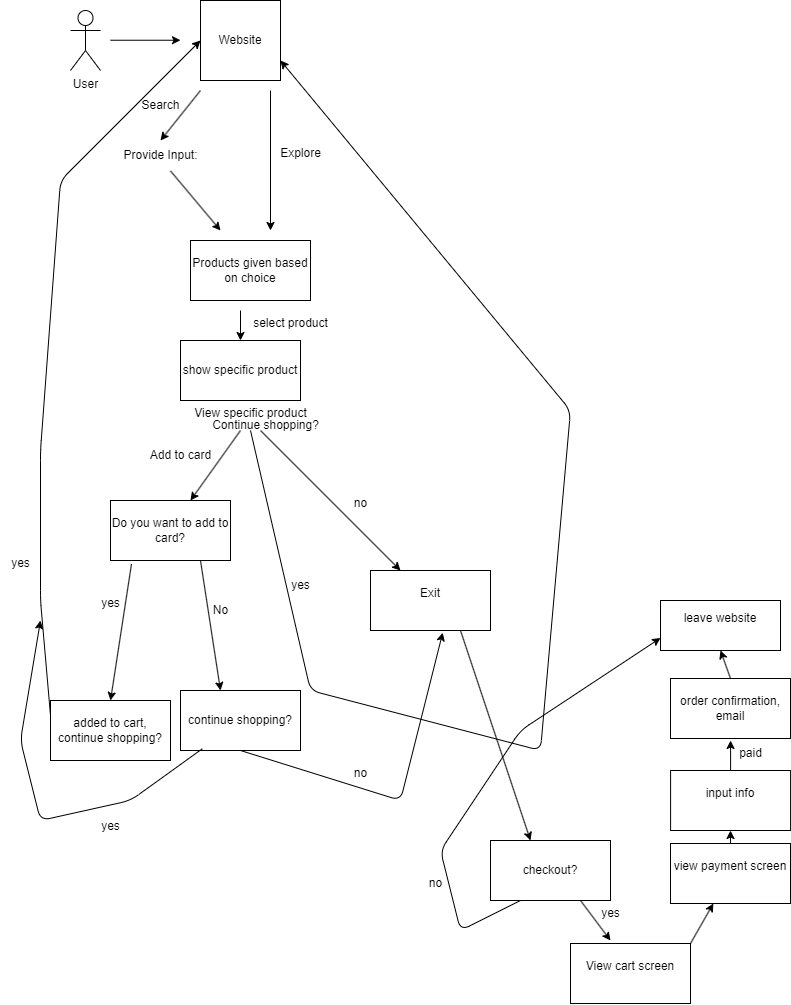

The diagram above was exported from draw.io. Its source (the exported page's mxGraphModel, read from the mxfile embedded in the PNG):
<mxGraphModel dx="1143" dy="1752" grid="1" gridSize="10" guides="1" tooltips="1" connect="1" arrows="1" fold="1" page="1" pageScale="1" pageWidth="850" pageHeight="1100" math="0" shadow="0">
  <root>
    <mxCell id="0" />
    <mxCell id="1" parent="0" />
    <mxCell id="4" value="User&lt;div&gt;&lt;br&gt;&lt;/div&gt;" style="shape=umlActor;verticalLabelPosition=bottom;verticalAlign=top;html=1;outlineConnect=0;" vertex="1" parent="1">
      <mxGeometry x="80" y="60" width="30" height="60" as="geometry" />
    </mxCell>
    <mxCell id="5" value="" style="endArrow=classic;html=1;" edge="1" parent="1">
      <mxGeometry width="50" height="50" relative="1" as="geometry">
        <mxPoint x="120" y="89.74" as="sourcePoint" />
        <mxPoint x="190" y="89.74" as="targetPoint" />
      </mxGeometry>
    </mxCell>
    <mxCell id="6" value="Website" style="whiteSpace=wrap;html=1;aspect=fixed;" vertex="1" parent="1">
      <mxGeometry x="210" y="50" width="80" height="80" as="geometry" />
    </mxCell>
    <mxCell id="8" value="" style="endArrow=classic;html=1;" edge="1" parent="1">
      <mxGeometry width="50" height="50" relative="1" as="geometry">
        <mxPoint x="210" y="140" as="sourcePoint" />
        <mxPoint x="170" y="190" as="targetPoint" />
      </mxGeometry>
    </mxCell>
    <mxCell id="10" value="Search" style="text;html=1;align=center;verticalAlign=middle;resizable=0;points=[];autosize=1;strokeColor=none;fillColor=none;" vertex="1" parent="1">
      <mxGeometry x="140" y="140" width="60" height="30" as="geometry" />
    </mxCell>
    <mxCell id="11" value="Explore&lt;div&gt;&lt;br&gt;&lt;/div&gt;" style="text;html=1;align=center;verticalAlign=middle;resizable=0;points=[];autosize=1;strokeColor=none;fillColor=none;" vertex="1" parent="1">
      <mxGeometry x="280" y="190" width="60" height="40" as="geometry" />
    </mxCell>
    <mxCell id="12" value="Provide Input:" style="text;html=1;align=center;verticalAlign=middle;resizable=0;points=[];autosize=1;strokeColor=none;fillColor=none;" vertex="1" parent="1">
      <mxGeometry x="120" y="190" width="100" height="30" as="geometry" />
    </mxCell>
    <mxCell id="13" value="" style="endArrow=classic;html=1;exitX=0.601;exitY=1.017;exitDx=0;exitDy=0;exitPerimeter=0;" edge="1" parent="1" source="12">
      <mxGeometry width="50" height="50" relative="1" as="geometry">
        <mxPoint x="190" y="260" as="sourcePoint" />
        <mxPoint x="230" y="280" as="targetPoint" />
      </mxGeometry>
    </mxCell>
    <mxCell id="14" value="" style="endArrow=classic;html=1;" edge="1" parent="1">
      <mxGeometry width="50" height="50" relative="1" as="geometry">
        <mxPoint x="280" y="140" as="sourcePoint" />
        <mxPoint x="280" y="280" as="targetPoint" />
      </mxGeometry>
    </mxCell>
    <mxCell id="15" value="Products given based on choice" style="rounded=0;whiteSpace=wrap;html=1;" vertex="1" parent="1">
      <mxGeometry x="200" y="290" width="120" height="60" as="geometry" />
    </mxCell>
    <mxCell id="17" value="" style="endArrow=classic;html=1;" edge="1" parent="1">
      <mxGeometry width="50" height="50" relative="1" as="geometry">
        <mxPoint x="250" y="360" as="sourcePoint" />
        <mxPoint x="250" y="390" as="targetPoint" />
      </mxGeometry>
    </mxCell>
    <mxCell id="18" value="View specific product&lt;div&gt;&lt;br&gt;&lt;/div&gt;" style="text;html=1;align=center;verticalAlign=middle;resizable=0;points=[];autosize=1;strokeColor=none;fillColor=none;" vertex="1" parent="1">
      <mxGeometry x="190" y="450" width="140" height="40" as="geometry" />
    </mxCell>
    <mxCell id="19" value="" style="endArrow=classic;html=1;" edge="1" parent="1">
      <mxGeometry width="50" height="50" relative="1" as="geometry">
        <mxPoint x="250" y="480" as="sourcePoint" />
        <mxPoint x="200" y="550" as="targetPoint" />
      </mxGeometry>
    </mxCell>
    <mxCell id="20" value="Add to card" style="text;html=1;align=center;verticalAlign=middle;resizable=0;points=[];autosize=1;strokeColor=none;fillColor=none;" vertex="1" parent="1">
      <mxGeometry x="150" y="490" width="80" height="30" as="geometry" />
    </mxCell>
    <mxCell id="40" style="edgeStyle=none;html=1;exitX=0.75;exitY=1;exitDx=0;exitDy=0;" edge="1" parent="1" source="22">
      <mxGeometry relative="1" as="geometry">
        <mxPoint x="230" y="740" as="targetPoint" />
      </mxGeometry>
    </mxCell>
    <mxCell id="22" value="Do you want to add to card?" style="rounded=0;whiteSpace=wrap;html=1;" vertex="1" parent="1">
      <mxGeometry x="120" y="550" width="120" height="60" as="geometry" />
    </mxCell>
    <mxCell id="23" value="" style="endArrow=classic;html=1;entryX=1;entryY=0.75;entryDx=0;entryDy=0;" edge="1" parent="1" target="6">
      <mxGeometry width="50" height="50" relative="1" as="geometry">
        <mxPoint x="260" y="480" as="sourcePoint" />
        <mxPoint x="320" y="730" as="targetPoint" />
        <Array as="points">
          <mxPoint x="320" y="740" />
          <mxPoint x="550" y="800" />
          <mxPoint x="580" y="460" />
        </Array>
      </mxGeometry>
    </mxCell>
    <mxCell id="24" value="Continue shopping?" style="text;html=1;align=center;verticalAlign=middle;resizable=0;points=[];autosize=1;strokeColor=none;fillColor=none;" vertex="1" parent="1">
      <mxGeometry x="210" y="460" width="130" height="30" as="geometry" />
    </mxCell>
    <mxCell id="25" value="" style="endArrow=classic;html=1;entryX=0;entryY=0.5;entryDx=0;entryDy=0;exitX=0;exitY=0.25;exitDx=0;exitDy=0;" edge="1" parent="1" source="42" target="6">
      <mxGeometry width="50" height="50" relative="1" as="geometry">
        <mxPoint x="50" y="740" as="sourcePoint" />
        <mxPoint x="290" y="750" as="targetPoint" />
        <Array as="points">
          <mxPoint x="50" y="650" />
          <mxPoint x="50" y="500" />
          <mxPoint x="70" y="230" />
        </Array>
      </mxGeometry>
    </mxCell>
    <mxCell id="32" value="" style="endArrow=classic;html=1;" edge="1" parent="1" target="33">
      <mxGeometry width="50" height="50" relative="1" as="geometry">
        <mxPoint x="270" y="480" as="sourcePoint" />
        <mxPoint x="440" y="650" as="targetPoint" />
      </mxGeometry>
    </mxCell>
    <mxCell id="51" style="edgeStyle=none;html=1;exitX=0.75;exitY=1;exitDx=0;exitDy=0;" edge="1" parent="1" source="33">
      <mxGeometry relative="1" as="geometry">
        <mxPoint x="540" y="890.0000000000002" as="targetPoint" />
      </mxGeometry>
    </mxCell>
    <mxCell id="33" value="Exit&lt;div&gt;&lt;br&gt;&lt;/div&gt;" style="rounded=0;whiteSpace=wrap;html=1;" vertex="1" parent="1">
      <mxGeometry x="380" y="620" width="120" height="60" as="geometry" />
    </mxCell>
    <mxCell id="34" value="yes&lt;div&gt;&lt;br&gt;&lt;/div&gt;" style="text;html=1;align=center;verticalAlign=middle;resizable=0;points=[];autosize=1;strokeColor=none;fillColor=none;" vertex="1" parent="1">
      <mxGeometry x="100" y="640" width="40" height="40" as="geometry" />
    </mxCell>
    <mxCell id="35" value="yes" style="text;html=1;align=center;verticalAlign=middle;resizable=0;points=[];autosize=1;strokeColor=none;fillColor=none;" vertex="1" parent="1">
      <mxGeometry x="290" y="620" width="40" height="30" as="geometry" />
    </mxCell>
    <mxCell id="36" value="show specific product" style="rounded=0;whiteSpace=wrap;html=1;" vertex="1" parent="1">
      <mxGeometry x="190" y="390" width="120" height="60" as="geometry" />
    </mxCell>
    <mxCell id="37" value="select product&lt;div&gt;&lt;br&gt;&lt;/div&gt;" style="text;html=1;align=center;verticalAlign=middle;resizable=0;points=[];autosize=1;strokeColor=none;fillColor=none;" vertex="1" parent="1">
      <mxGeometry x="250" y="360" width="100" height="40" as="geometry" />
    </mxCell>
    <mxCell id="39" value="" style="endArrow=classic;html=1;exitX=0.175;exitY=1.058;exitDx=0;exitDy=0;exitPerimeter=0;" edge="1" parent="1" source="22">
      <mxGeometry width="50" height="50" relative="1" as="geometry">
        <mxPoint x="140" y="680" as="sourcePoint" />
        <mxPoint x="120" y="750" as="targetPoint" />
      </mxGeometry>
    </mxCell>
    <mxCell id="41" value="No" style="text;html=1;align=center;verticalAlign=middle;resizable=0;points=[];autosize=1;strokeColor=none;fillColor=none;" vertex="1" parent="1">
      <mxGeometry x="210" y="645" width="40" height="30" as="geometry" />
    </mxCell>
    <mxCell id="42" value="added to cart, continue shopping?" style="rounded=0;whiteSpace=wrap;html=1;" vertex="1" parent="1">
      <mxGeometry x="60" y="750" width="120" height="60" as="geometry" />
    </mxCell>
    <mxCell id="43" value="yes&lt;div&gt;&lt;br&gt;&lt;/div&gt;" style="text;html=1;align=center;verticalAlign=middle;resizable=0;points=[];autosize=1;strokeColor=none;fillColor=none;" vertex="1" parent="1">
      <mxGeometry x="10" y="600" width="40" height="40" as="geometry" />
    </mxCell>
    <mxCell id="47" style="edgeStyle=none;html=1;exitX=0.5;exitY=1;exitDx=0;exitDy=0;entryX=0.602;entryY=1.036;entryDx=0;entryDy=0;entryPerimeter=0;" edge="1" parent="1" source="44" target="33">
      <mxGeometry relative="1" as="geometry">
        <mxPoint x="410" y="910.0000000000002" as="targetPoint" />
        <Array as="points">
          <mxPoint x="410" y="850" />
        </Array>
      </mxGeometry>
    </mxCell>
    <mxCell id="44" value="continue shopping?" style="rounded=0;whiteSpace=wrap;html=1;" vertex="1" parent="1">
      <mxGeometry x="190" y="740" width="120" height="60" as="geometry" />
    </mxCell>
    <mxCell id="45" value="" style="endArrow=classic;html=1;exitX=0.182;exitY=0.971;exitDx=0;exitDy=0;exitPerimeter=0;" edge="1" parent="1" source="44">
      <mxGeometry width="50" height="50" relative="1" as="geometry">
        <mxPoint x="200" y="880" as="sourcePoint" />
        <mxPoint x="50" y="670" as="targetPoint" />
        <Array as="points">
          <mxPoint x="140" y="850" />
          <mxPoint x="50" y="870" />
          <mxPoint x="30" y="790" />
        </Array>
      </mxGeometry>
    </mxCell>
    <mxCell id="46" value="yes&lt;div&gt;&lt;br&gt;&lt;/div&gt;" style="text;html=1;align=center;verticalAlign=middle;resizable=0;points=[];autosize=1;strokeColor=none;fillColor=none;" vertex="1" parent="1">
      <mxGeometry x="100" y="863" width="40" height="40" as="geometry" />
    </mxCell>
    <mxCell id="48" value="no&lt;div&gt;&lt;br&gt;&lt;/div&gt;" style="text;html=1;align=center;verticalAlign=middle;resizable=0;points=[];autosize=1;strokeColor=none;fillColor=none;" vertex="1" parent="1">
      <mxGeometry x="350" y="810" width="40" height="40" as="geometry" />
    </mxCell>
    <mxCell id="49" value="no" style="text;html=1;align=center;verticalAlign=middle;resizable=0;points=[];autosize=1;strokeColor=none;fillColor=none;" vertex="1" parent="1">
      <mxGeometry x="350" y="538" width="40" height="30" as="geometry" />
    </mxCell>
    <mxCell id="54" style="edgeStyle=none;html=1;exitX=0.75;exitY=1;exitDx=0;exitDy=0;" edge="1" parent="1" source="53">
      <mxGeometry relative="1" as="geometry">
        <mxPoint x="620" y="990.0000000000002" as="targetPoint" />
      </mxGeometry>
    </mxCell>
    <mxCell id="56" style="edgeStyle=none;html=1;exitX=0.25;exitY=1;exitDx=0;exitDy=0;entryX=0;entryY=0.75;entryDx=0;entryDy=0;" edge="1" parent="1" source="53" target="68">
      <mxGeometry relative="1" as="geometry">
        <mxPoint x="510" y="990.0000000000002" as="targetPoint" />
        <Array as="points">
          <mxPoint x="470" y="980" />
          <mxPoint x="450" y="900" />
          <mxPoint x="530" y="780" />
        </Array>
      </mxGeometry>
    </mxCell>
    <mxCell id="53" value="checkout?" style="rounded=0;whiteSpace=wrap;html=1;" vertex="1" parent="1">
      <mxGeometry x="500" y="890" width="120" height="60" as="geometry" />
    </mxCell>
    <mxCell id="55" value="yes&lt;div&gt;&lt;br&gt;&lt;/div&gt;" style="text;html=1;align=center;verticalAlign=middle;resizable=0;points=[];autosize=1;strokeColor=none;fillColor=none;" vertex="1" parent="1">
      <mxGeometry x="600" y="950" width="40" height="40" as="geometry" />
    </mxCell>
    <mxCell id="57" value="no&lt;div&gt;&lt;br&gt;&lt;/div&gt;" style="text;html=1;align=center;verticalAlign=middle;resizable=0;points=[];autosize=1;strokeColor=none;fillColor=none;" vertex="1" parent="1">
      <mxGeometry x="425" y="920" width="40" height="40" as="geometry" />
    </mxCell>
    <mxCell id="60" style="edgeStyle=none;html=1;exitX=1;exitY=0;exitDx=0;exitDy=0;" edge="1" parent="1" source="58" target="61">
      <mxGeometry relative="1" as="geometry">
        <mxPoint x="730" y="940.0000000000002" as="targetPoint" />
      </mxGeometry>
    </mxCell>
    <mxCell id="58" value="View cart screen&lt;div&gt;&lt;br&gt;&lt;/div&gt;" style="rounded=0;whiteSpace=wrap;html=1;" vertex="1" parent="1">
      <mxGeometry x="580" y="993" width="120" height="60" as="geometry" />
    </mxCell>
    <mxCell id="62" style="edgeStyle=none;html=1;exitX=0.5;exitY=0;exitDx=0;exitDy=0;" edge="1" parent="1" source="61" target="63">
      <mxGeometry relative="1" as="geometry">
        <mxPoint x="740.0869565217392" y="850.0000000000002" as="targetPoint" />
      </mxGeometry>
    </mxCell>
    <mxCell id="61" value="view payment screen&lt;div&gt;&lt;br&gt;&lt;/div&gt;" style="rounded=0;whiteSpace=wrap;html=1;" vertex="1" parent="1">
      <mxGeometry x="680" y="893.0000000000002" width="120" height="60" as="geometry" />
    </mxCell>
    <mxCell id="64" style="edgeStyle=none;html=1;exitX=0.5;exitY=0;exitDx=0;exitDy=0;" edge="1" parent="1" source="63">
      <mxGeometry relative="1" as="geometry">
        <mxPoint x="740.0869565217392" y="790" as="targetPoint" />
      </mxGeometry>
    </mxCell>
    <mxCell id="63" value="input info&lt;div&gt;&lt;br&gt;&lt;/div&gt;" style="rounded=0;whiteSpace=wrap;html=1;" vertex="1" parent="1">
      <mxGeometry x="680.0869565217392" y="820.0000000000002" width="120" height="60" as="geometry" />
    </mxCell>
    <mxCell id="65" value="paid" style="text;html=1;align=center;verticalAlign=middle;resizable=0;points=[];autosize=1;strokeColor=none;fillColor=none;" vertex="1" parent="1">
      <mxGeometry x="735" y="788" width="50" height="30" as="geometry" />
    </mxCell>
    <mxCell id="69" style="edgeStyle=none;html=1;exitX=0.5;exitY=0;exitDx=0;exitDy=0;entryX=0.5;entryY=1;entryDx=0;entryDy=0;" edge="1" parent="1" source="66" target="68">
      <mxGeometry relative="1" as="geometry" />
    </mxCell>
    <mxCell id="66" value="order confirmation, email" style="rounded=0;whiteSpace=wrap;html=1;" vertex="1" parent="1">
      <mxGeometry x="680" y="728" width="120" height="60" as="geometry" />
    </mxCell>
    <mxCell id="68" value="leave website&lt;div&gt;&lt;br&gt;&lt;/div&gt;" style="rounded=0;whiteSpace=wrap;html=1;" vertex="1" parent="1">
      <mxGeometry x="670" y="650" width="120" height="50" as="geometry" />
    </mxCell>
  </root>
</mxGraphModel>